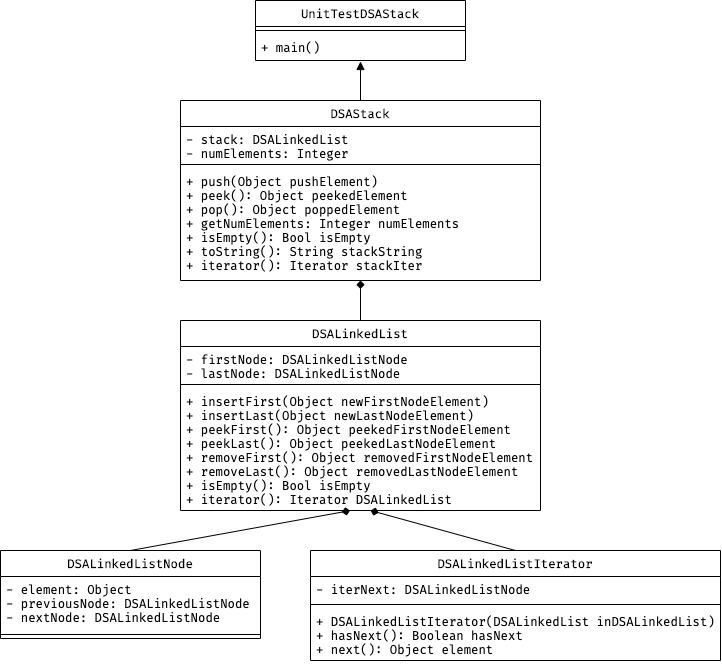

The diagram above was exported from draw.io. Its source (the exported page's mxGraphModel, read from the mxfile embedded in the PNG):
<mxGraphModel dx="1334" dy="1657" grid="1" gridSize="10" guides="1" tooltips="1" connect="1" arrows="1" fold="1" page="1" pageScale="1" pageWidth="800" pageHeight="800" math="0" shadow="0">
  <root>
    <mxCell id="0" />
    <mxCell id="1" parent="0" />
    <mxCell id="ZOvoqp8BJXh1wy40Sb7h-14" style="edgeStyle=orthogonalEdgeStyle;rounded=0;orthogonalLoop=1;jettySize=auto;html=1;exitX=0.5;exitY=0;exitDx=0;exitDy=0;entryX=0.5;entryY=1.038;entryDx=0;entryDy=0;entryPerimeter=0;endArrow=block;endFill=1;fontFamily=Fira Code;" parent="1" source="ZOvoqp8BJXh1wy40Sb7h-1" target="ZOvoqp8BJXh1wy40Sb7h-13" edge="1">
      <mxGeometry relative="1" as="geometry" />
    </mxCell>
    <mxCell id="19" style="rounded=0;orthogonalLoop=1;jettySize=auto;html=1;exitX=0.5;exitY=0;exitDx=0;exitDy=0;entryX=0.471;entryY=1.001;entryDx=0;entryDy=0;entryPerimeter=0;endArrow=diamond;endFill=1;" parent="1" source="20" target="18" edge="1">
      <mxGeometry relative="1" as="geometry" />
    </mxCell>
    <mxCell id="23" style="edgeStyle=none;rounded=0;orthogonalLoop=1;jettySize=auto;html=1;exitX=0.5;exitY=0;exitDx=0;exitDy=0;endArrow=diamond;endFill=1;" parent="1" source="24" edge="1">
      <mxGeometry relative="1" as="geometry">
        <mxPoint x="410" y="580" as="targetPoint" />
      </mxGeometry>
    </mxCell>
    <mxCell id="28" style="edgeStyle=orthogonalEdgeStyle;rounded=0;orthogonalLoop=1;jettySize=auto;html=1;entryX=0.5;entryY=1;entryDx=0;entryDy=0;entryPerimeter=0;endArrow=diamond;endFill=1;" parent="1" source="15" target="ZOvoqp8BJXh1wy40Sb7h-4" edge="1">
      <mxGeometry relative="1" as="geometry" />
    </mxCell>
    <mxCell id="15" value="DSALinkedList" style="swimlane;fontStyle=1;align=center;verticalAlign=top;childLayout=stackLayout;horizontal=1;startSize=26;horizontalStack=0;resizeParent=1;resizeParentMax=0;resizeLast=0;collapsible=1;marginBottom=0;labelBackgroundColor=none;fontFamily=Fira Code;fillColor=#FFFFFF;fontColor=#000000;" parent="1" vertex="1">
      <mxGeometry x="220" y="390" width="360" height="190" as="geometry" />
    </mxCell>
    <mxCell id="16" value="- firstNode: DSALinkedListNode&#10;- lastNode: DSALinkedListNode" style="text;strokeColor=none;fillColor=none;align=left;verticalAlign=top;spacingLeft=4;spacingRight=4;overflow=hidden;rotatable=0;points=[[0,0.5],[1,0.5]];portConstraint=eastwest;fontFamily=Fira Code;" parent="15" vertex="1">
      <mxGeometry y="26" width="360" height="34" as="geometry" />
    </mxCell>
    <mxCell id="17" value="" style="line;strokeWidth=1;fillColor=none;align=left;verticalAlign=middle;spacingTop=-1;spacingLeft=3;spacingRight=3;rotatable=0;labelPosition=right;points=[];portConstraint=eastwest;" parent="15" vertex="1">
      <mxGeometry y="60" width="360" height="8" as="geometry" />
    </mxCell>
    <mxCell id="18" value="+ insertFirst(Object newFirstNodeElement)&#10;+ insertLast(Object newLastNodeElement)&#10;+ peekFirst(): Object peekedFirstNodeElement&#10;+ peekLast(): Object peekedLastNodeElement&#10;+ removeFirst(): Object removedFirstNodeElement&#10;+ removeLast(): Object removedLastNodeElement&#10;+ isEmpty(): Bool isEmpty&#10;+ iterator(): Iterator DSALinkedList" style="text;strokeColor=none;fillColor=none;align=left;verticalAlign=top;spacingLeft=4;spacingRight=4;overflow=hidden;rotatable=0;points=[[0,0.5],[1,0.5]];portConstraint=eastwest;fontFamily=Fira Code;" parent="15" vertex="1">
      <mxGeometry y="68" width="360" height="122" as="geometry" />
    </mxCell>
    <mxCell id="20" value="DSALinkedListNode" style="swimlane;fontStyle=1;align=center;verticalAlign=top;childLayout=stackLayout;horizontal=1;startSize=26;horizontalStack=0;resizeParent=1;resizeParentMax=0;resizeLast=0;collapsible=1;marginBottom=0;labelBackgroundColor=none;fontFamily=Fira Code;fillColor=#FFFFFF;fontColor=#000000;" parent="1" vertex="1">
      <mxGeometry x="40" y="620" width="260" height="88" as="geometry" />
    </mxCell>
    <mxCell id="21" value="- element: Object&#10;- previousNode: DSALinkedListNode&#10;- nextNode: DSALinkedListNode" style="text;strokeColor=none;fillColor=none;align=left;verticalAlign=top;spacingLeft=4;spacingRight=4;overflow=hidden;rotatable=0;points=[[0,0.5],[1,0.5]];portConstraint=eastwest;fontFamily=Fira Code;" parent="20" vertex="1">
      <mxGeometry y="26" width="260" height="54" as="geometry" />
    </mxCell>
    <mxCell id="22" value="" style="line;strokeWidth=1;fillColor=none;align=left;verticalAlign=middle;spacingTop=-1;spacingLeft=3;spacingRight=3;rotatable=0;labelPosition=right;points=[];portConstraint=eastwest;" parent="20" vertex="1">
      <mxGeometry y="80" width="260" height="8" as="geometry" />
    </mxCell>
    <mxCell id="24" value="DSALinkedListIterator" style="swimlane;fontStyle=1;align=center;verticalAlign=top;childLayout=stackLayout;horizontal=1;startSize=26;horizontalStack=0;resizeParent=1;resizeParentMax=0;resizeLast=0;collapsible=1;marginBottom=0;labelBackgroundColor=none;fontFamily=Fira Code;fillColor=#FFFFFF;fontColor=#000000;" parent="1" vertex="1">
      <mxGeometry x="350" y="620" width="410" height="110" as="geometry" />
    </mxCell>
    <mxCell id="25" value="- iterNext: DSALinkedListNode" style="text;strokeColor=none;fillColor=none;align=left;verticalAlign=top;spacingLeft=4;spacingRight=4;overflow=hidden;rotatable=0;points=[[0,0.5],[1,0.5]];portConstraint=eastwest;fontFamily=Fira Code;" parent="24" vertex="1">
      <mxGeometry y="26" width="410" height="24" as="geometry" />
    </mxCell>
    <mxCell id="26" value="" style="line;strokeWidth=1;fillColor=none;align=left;verticalAlign=middle;spacingTop=-1;spacingLeft=3;spacingRight=3;rotatable=0;labelPosition=right;points=[];portConstraint=eastwest;" parent="24" vertex="1">
      <mxGeometry y="50" width="410" height="8" as="geometry" />
    </mxCell>
    <mxCell id="27" value="+ DSALinkedListIterator(DSALinkedList inDSALinkedList)&#10;+ hasNext(): Boolean hasNext&#10;+ next(): Object element&#10;" style="text;strokeColor=none;fillColor=none;align=left;verticalAlign=top;spacingLeft=4;spacingRight=4;overflow=hidden;rotatable=0;points=[[0,0.5],[1,0.5]];portConstraint=eastwest;fontFamily=Fira Code;" parent="24" vertex="1">
      <mxGeometry y="58" width="410" height="52" as="geometry" />
    </mxCell>
    <mxCell id="ZOvoqp8BJXh1wy40Sb7h-1" value="DSAStack" style="swimlane;fontStyle=1;align=center;verticalAlign=top;childLayout=stackLayout;horizontal=1;startSize=26;horizontalStack=0;resizeParent=1;resizeParentMax=0;resizeLast=0;collapsible=1;marginBottom=0;fontFamily=Fira Code;" parent="1" vertex="1">
      <mxGeometry x="220" y="170" width="360" height="180" as="geometry" />
    </mxCell>
    <mxCell id="ZOvoqp8BJXh1wy40Sb7h-2" value="- stack: DSALinkedList&#10;- numElements: Integer" style="text;strokeColor=none;fillColor=none;align=left;verticalAlign=top;spacingLeft=4;spacingRight=4;overflow=hidden;rotatable=0;points=[[0,0.5],[1,0.5]];portConstraint=eastwest;fontFamily=Fira Code;" parent="ZOvoqp8BJXh1wy40Sb7h-1" vertex="1">
      <mxGeometry y="26" width="360" height="34" as="geometry" />
    </mxCell>
    <mxCell id="ZOvoqp8BJXh1wy40Sb7h-3" value="" style="line;strokeWidth=1;fillColor=none;align=left;verticalAlign=middle;spacingTop=-1;spacingLeft=3;spacingRight=3;rotatable=0;labelPosition=right;points=[];portConstraint=eastwest;" parent="ZOvoqp8BJXh1wy40Sb7h-1" vertex="1">
      <mxGeometry y="60" width="360" height="8" as="geometry" />
    </mxCell>
    <mxCell id="ZOvoqp8BJXh1wy40Sb7h-4" value="+ push(Object pushElement)&#10;+ peek(): Object peekedElement&#10;+ pop(): Object poppedElement&#10;+ getNumElements: Integer numElements&#10;+ isEmpty(): Bool isEmpty&#10;+ toString(): String stackString&#10;+ iterator(): Iterator stackIter&#10;&#10;&#10;" style="text;strokeColor=none;fillColor=none;align=left;verticalAlign=top;spacingLeft=4;spacingRight=4;overflow=hidden;rotatable=0;points=[[0,0.5],[1,0.5]];portConstraint=eastwest;fontFamily=Fira Code;" parent="ZOvoqp8BJXh1wy40Sb7h-1" vertex="1">
      <mxGeometry y="68" width="360" height="112" as="geometry" />
    </mxCell>
    <mxCell id="ZOvoqp8BJXh1wy40Sb7h-10" value="UnitTestDSAStack" style="swimlane;fontStyle=1;align=center;verticalAlign=top;childLayout=stackLayout;horizontal=1;startSize=26;horizontalStack=0;resizeParent=1;resizeParentMax=0;resizeLast=0;collapsible=1;marginBottom=0;fontFamily=Fira Code;" parent="1" vertex="1">
      <mxGeometry x="295" y="70" width="210" height="60" as="geometry" />
    </mxCell>
    <mxCell id="ZOvoqp8BJXh1wy40Sb7h-12" value="" style="line;strokeWidth=1;fillColor=none;align=left;verticalAlign=middle;spacingTop=-1;spacingLeft=3;spacingRight=3;rotatable=0;labelPosition=right;points=[];portConstraint=eastwest;" parent="ZOvoqp8BJXh1wy40Sb7h-10" vertex="1">
      <mxGeometry y="26" width="210" height="8" as="geometry" />
    </mxCell>
    <mxCell id="ZOvoqp8BJXh1wy40Sb7h-13" value="+ main()" style="text;strokeColor=none;fillColor=none;align=left;verticalAlign=top;spacingLeft=4;spacingRight=4;overflow=hidden;rotatable=0;points=[[0,0.5],[1,0.5]];portConstraint=eastwest;fontFamily=Fira Code;" parent="ZOvoqp8BJXh1wy40Sb7h-10" vertex="1">
      <mxGeometry y="34" width="210" height="26" as="geometry" />
    </mxCell>
  </root>
</mxGraphModel>